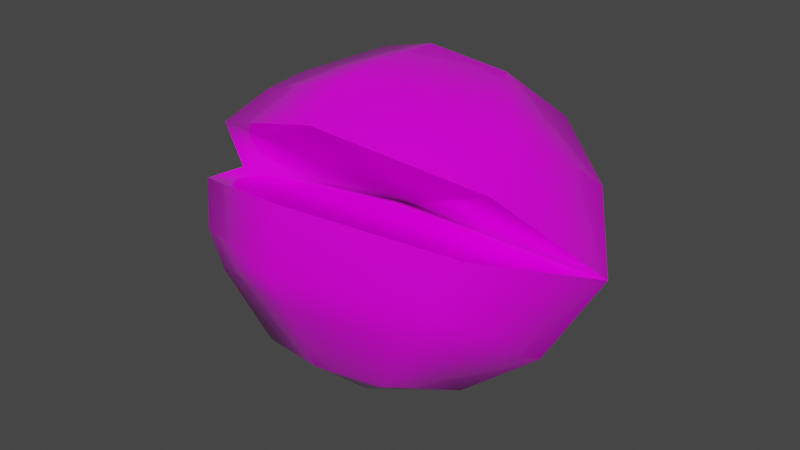 # Source: DekuSeed.blend  (saved by Blender 3.4.6; exported with 4.5.12 LTS)
import bpy
from mathutils import Matrix  # noqa: F401  (used for matrix-valued properties, if any)

bpy.ops.wm.read_factory_settings(use_empty=True)
scene = bpy.context.scene
scene.name = 'Scene'

# ---- collections
col_collection = bpy.data.collections.new('Collection'); scene.collection.children.link(col_collection)

# ---- images (referenced by path relative to the original .blend; pixels are not part of the script)
import os
ASSET_DIR = os.environ.get("B2B_ASSET_DIR", "")  # directory of the original .blend (textures are referenced by path, not embedded)
HERE = os.path.dirname(os.path.abspath(__file__))  # packed textures are extracted next to this script under _unpacked/

def load_image(name, relpath, width, height, colorspace="sRGB"):
    """Load a texture the original file referenced (path relative to the .blend, or extracted next to this script)."""
    p = next((c for c in (os.path.join(HERE, relpath), os.path.join(ASSET_DIR, relpath)) if relpath and os.path.exists(c)), "")
    if p:
        img = bpy.data.images.load(p, check_existing=True)
        img.name = name
    else:  # same state as the original file: an image datablock whose file is absent (Cycles renders it pink)
        img = bpy.data.images.new(name, width, height)
        img.source = "FILE"
        img.filepath = "//" + (relpath or name)
    img.colorspace_settings.name = colorspace
    return img
img_i_ctex52a_0_png = load_image('i_ctex52a_0.png', 'textures/i_ctex52a_0.png', 1024, 1024, 'sRGB')

# ---- materials (node trees are filled in below, after node groups)
mat_material_0119e831 = bpy.data.materials.new('material-0119E831')
mat_material_0119e831.use_transparent_shadow = False
mat_material_0119e831.diffuse_color = (0.64, 0.64, 0.64, 1.0)
mat_material_0119e831.roughness = 1.0

# ---- material node trees
mat_material_0119e831.use_nodes = True; mat_material_0119e831.node_tree.nodes.clear()
_N = mat_material_0119e831.node_tree.nodes; _L = mat_material_0119e831.node_tree.links
n0 = _N.new('ShaderNodeBsdfPrincipled'); n0.name = 'Principled BSDF'; n0.location = (0, 300)
n0.distribution = 'GGX'
n0.subsurface_method = 'RANDOM_WALK_SKIN'
n0.inputs[2].default_value = 0.126
n0.inputs[3].default_value = 1.45
n0.inputs[27].default_value = (0.0, 0.0, 0.0, 1.0)
n0.inputs[28].default_value = 1.0
n1 = _N.new('ShaderNodeOutputMaterial'); n1.name = 'Material Output'; n1.location = (280, 300)
n2 = _N.new('ShaderNodeTexImage'); n2.name = 'Image Texture'; n2.location = (-480, 300)
n2.image = img_i_ctex52a_0_png
_L.new(n2.outputs[0], n0.inputs[0])
_L.new(n0.outputs[0], n1.inputs[0])
n1.is_active_output = True

# ---- world
world_world = bpy.data.worlds.new('World'); scene.world = world_world
world_world.use_nodes = True; world_world.node_tree.nodes.clear()
_N = world_world.node_tree.nodes; _L = world_world.node_tree.links
n0 = _N.new('ShaderNodeOutputWorld'); n0.name = 'World Output'; n0.location = (300, 300)
n1 = _N.new('ShaderNodeBackground'); n1.name = 'Background'; n1.location = (10, 300)
n1.inputs[0].default_value = (0.05088, 0.05088, 0.05088, 1.0)
_L.new(n1.outputs[0], n0.inputs[0])
n0.is_active_output = True
world_world.color = (0.05088, 0.05088, 0.05088)
world_world.use_sun_shadow = False
world_world.sun_shadow_jitter_overblur = 0.0

# ---- meshes
me_dekuseeds_geom_01e929c1_008 = bpy.data.meshes.new('dekuseeds_geom-01E929C1.008')
me_dekuseeds_geom_01e929c1_008.from_pydata([(-0.1054, -0.05851, 0.05948), (-0.0004815, 0.007636, 0.006092), (0.002479, -0.08632, 0.09315), (-0.1556, -0.0007783, -0.008186), (-0.1011, -0.08144, 0.02686), (0.004917, -0.1192, 0.05436), (0.1075, -0.07087, 0.03121), (0.1551, 0.01503, -0.001682), (0.1082, -0.04774, 0.06395), (-0.1101, 0.07566, -0.05945), (-0.09033, 0.09997, -0.01597), (-0.004098, 0.1133, -0.07989), (-0.1556, -0.0007783, -0.008186), (-0.128, 0.04703, 0.03168), (-0.08626, -1.725e-06, 0.0845), (-0.08341, 0.08235, 0.05994), (-0.09479, -0.02733, 0.07694), (-0.1054, -0.05851, 0.05948), (0.002479, -0.08632, 0.09315), (0.0002419, -0.05086, 0.1107), (-0.00166, -0.01433, 0.1135), (-0.00425, 0.03833, 0.1117), (-0.0549, 0.0501, 0.09638), (0.09377, -0.0177, 0.08087), (0.08227, 0.008587, 0.08797), (0.04548, 0.05515, 0.09846), (-0.006665, 0.101, 0.07595), (0.07207, 0.09034, 0.0632), (0.08033, 0.1086, -0.01243), (0.1212, 0.05967, 0.03684), (0.04993, 0.1183, 0.02893), (-0.006931, 0.1307, 0.01535), (-0.005807, 0.1279, -0.03558), (-0.06279, 0.1125, 0.02662), (0.1551, 0.01503, -0.001682), (0.1043, 0.08657, -0.055), (0.1082, -0.04774, 0.06395), (-0.08634, 0.0423, -0.09608), (-0.001722, 0.0779, -0.1095), (-0.05222, 0.00859, -0.1194), (-0.07085, -0.03738, -0.0977), (-0.1101, 0.07566, -0.05945), (-0.004098, 0.1133, -0.07989), (-0.1224, -0.02472, -0.06315), (-0.07479, -0.09558, -0.02884), (-0.08703, -0.0958, -0.001452), (-0.1556, -0.0007783, -0.008186), (-0.1011, -0.08144, 0.02686), (0.004917, -0.1192, 0.05436), (0.006339, -0.1289, 0.01183), (0.006343, -0.1164, -0.01865), (0.0852, -0.08743, -0.02547), (0.1075, -0.07087, 0.03121), (0.0963, -0.08644, 0.002296), (0.1268, -0.01208, -0.058), (0.1551, 0.01503, -0.001682), (0.1043, 0.08657, -0.055), (0.08557, 0.05101, -0.09261), (0.07824, -0.02984, -0.09459), (0.05597, 0.01402, -0.1172), (0.004642, -0.04228, -0.1199), (0.001174, 0.03036, -0.1305), (-0.04318, -0.08572, -0.07648), (0.05475, -0.08069, -0.07442), (0.006297, -0.09478, -0.07185)], [], [(3, 1, 0), (0, 1, 2), (4, 1, 3), (5, 1, 4), (5, 6, 1), (1, 6, 7), (7, 8, 1), (2, 1, 8), (9, 13, 10), (9, 10, 11), (12, 13, 9), (16, 13, 12), (13, 15, 10), (14, 15, 13), (14, 13, 16), (17, 18, 16), (12, 17, 16), (16, 18, 19), (14, 16, 20), (20, 16, 19), (19, 23, 20), (20, 25, 21), (21, 22, 20), (20, 22, 14), (20, 23, 24), (24, 25, 20), (26, 21, 25), (25, 27, 26), (24, 27, 25), (27, 28, 30), (29, 28, 27), (30, 26, 27), (29, 27, 24), (28, 32, 30), (30, 32, 31), (30, 31, 26), (11, 10, 32), (10, 33, 32), (28, 11, 32), (32, 33, 31), (10, 15, 33), (26, 31, 33), (26, 33, 15), (29, 35, 28), (34, 35, 29), (29, 23, 34), (24, 23, 29), (35, 11, 28), (36, 34, 23), (36, 23, 18), (22, 26, 15), (26, 22, 21), (18, 23, 19), (22, 15, 14), (37, 42, 38), (37, 38, 39), (40, 37, 39), (43, 37, 40), (41, 42, 37), (43, 41, 37), (44, 45, 43), (40, 44, 43), (46, 41, 43), (43, 45, 46), (47, 46, 45), (49, 47, 45), (48, 47, 49), (50, 49, 44), (50, 51, 49), (44, 49, 45), (48, 49, 52), (49, 51, 53), (52, 49, 53), (54, 53, 51), (55, 53, 54), (52, 53, 55), (54, 56, 55), (57, 56, 54), (57, 42, 56), (58, 57, 54), (59, 57, 58), (59, 38, 57), (38, 42, 57), (60, 59, 58), (60, 61, 59), (61, 38, 59), (39, 38, 61), (39, 61, 60), (40, 60, 62), (64, 62, 60), (58, 63, 60), (64, 60, 63), (39, 60, 40), (64, 63, 50), (64, 50, 62), (50, 63, 51), (63, 58, 51), (62, 50, 44), (62, 44, 40), (51, 58, 54)])
me_dekuseeds_geom_01e929c1_008.polygons.foreach_set('use_smooth', [True] * 100)
_uv = me_dekuseeds_geom_01e929c1_008.uv_layers.new(name='UVMap')
_uv.uv.foreach_set('vector', [0.31, 0.59, 0.03, 0.59, 0.25, 0.72, 0.25, 0.72, 0.03, 0.59, 0.03, 0.72, 0.25, 0.72, 0.03, 0.59, 0.31, 0.59, 0.03, 0.72, 0.03, 0.59, 0.25, 0.72, 0.03, 0.72, 0.25, 0.72, 0.03, 0.59, 0.03, 0.59, 0.25, 0.72, 0.31, 0.59, 0.31, 0.59, 0.25, 0.72, 0.03, 0.59, 0.03, 0.72, 0.03, 0.59, 0.25, 0.72, 0.69, 0.27, 0.72, 0.38, 0.38, 0.33, 0.69, 0.27, 0.38, 0.33, 0.81, 0.3, 0.97, 0.22, 0.72, 0.38, 0.69, 0.27, 0.62, 0.13, 0.72, 0.38, 0.97, 0.22, 0.72, 0.38, 0.47, 0.47, 0.38, 0.33, 0.53, 0.22, 0.47, 0.47, 0.72, 0.38, 0.53, 0.22, 0.72, 0.38, 0.62, 0.13, 0.72, 0.02, 0.03, 0.02, 0.62, 0.13, 0.97, 0.22, 0.72, 0.02, 0.62, 0.13, 0.62, 0.13, 0.03, 0.02, 0.03, 0.11, 0.53, 0.22, 0.62, 0.13, 0.03, 0.22, 0.03, 0.22, 0.62, 0.13, 0.03, 0.11, 0.03, 0.11, 0.62, 0.13, 0.03, 0.22, 0.03, 0.22, 0.28, 0.38, 0.03, 0.38, 0.03, 0.38, 0.28, 0.38, 0.03, 0.22, 0.03, 0.22, 0.28, 0.38, 0.53, 0.22, 0.03, 0.22, 0.62, 0.13, 0.53, 0.22, 0.53, 0.22, 0.28, 0.38, 0.03, 0.22, 0.03, 0.56, 0.03, 0.38, 0.28, 0.38, 0.28, 0.38, 0.47, 0.47, 0.03, 0.56, 0.53, 0.22, 0.47, 0.47, 0.28, 0.38, 0.47, 0.47, 0.38, 0.33, 0.28, 0.38, 0.72, 0.38, 0.38, 0.33, 0.47, 0.47, 0.28, 0.38, 0.03, 0.56, 0.47, 0.47, 0.72, 0.38, 0.47, 0.47, 0.53, 0.22, 0.38, 0.33, 0.78, 0.38, 0.28, 0.38, 0.28, 0.38, 0.78, 0.38, 0.41, 0.45, 0.28, 0.38, 0.41, 0.45, 0.03, 0.56, 0.81, 0.3, 0.38, 0.33, 0.78, 0.38, 0.38, 0.33, 0.28, 0.38, 0.78, 0.38, 0.38, 0.33, 0.81, 0.3, 0.78, 0.38, 0.78, 0.38, 0.28, 0.38, 0.41, 0.45, 0.38, 0.33, 0.47, 0.47, 0.28, 0.38, 0.03, 0.56, 0.41, 0.45, 0.28, 0.38, 0.03, 0.56, 0.28, 0.38, 0.47, 0.47, 0.72, 0.38, 0.69, 0.27, 0.38, 0.33, 0.97, 0.22, 0.69, 0.27, 0.72, 0.38, 0.72, 0.38, 0.62, 0.13, 0.97, 0.22, 0.53, 0.22, 0.62, 0.13, 0.72, 0.38, 0.69, 0.27, 0.81, 0.3, 0.38, 0.33, 0.72, 0.02, 0.97, 0.22, 0.62, 0.13, 0.72, 0.02, 0.62, 0.13, 0.03, 0.02, 0.28, 0.38, 0.03, 0.56, 0.47, 0.47, 0.03, 0.56, 0.28, 0.38, 0.03, 0.38, 0.03, 0.02, 0.62, 0.13, 0.03, 0.11, 0.28, 0.38, 0.47, 0.47, 0.53, 0.22, 0.69, 0.62, 0.97, 0.75, 0.97, 0.64, 0.69, 0.62, 0.97, 0.64, 0.78, 0.55, 0.69, 0.48, 0.69, 0.62, 0.78, 0.55, 0.41, 0.62, 0.69, 0.62, 0.69, 0.48, 0.56, 0.8, 0.97, 0.75, 0.69, 0.62, 0.41, 0.62, 0.56, 0.8, 0.69, 0.62, 0.62, 0.75, 0.47, 0.84, 0.41, 0.62, 0.69, 0.48, 0.62, 0.75, 0.41, 0.62, 0.03, 0.98, 0.56, 0.8, 0.41, 0.62, 0.41, 0.62, 0.47, 0.84, 0.03, 0.98, 0.47, 0.98, 0.03, 0.98, 0.47, 0.84, 0.97, 0.78, 0.47, 0.98, 0.47, 0.84, 0.97, 0.98, 0.47, 0.98, 0.97, 0.78, 0.97, 0.67, 0.97, 0.78, 0.62, 0.75, 0.97, 0.67, 0.66, 0.64, 0.97, 0.78, 0.62, 0.75, 0.97, 0.78, 0.47, 0.84, 0.97, 0.98, 0.97, 0.78, 0.47, 0.98, 0.97, 0.78, 0.66, 0.64, 0.59, 0.84, 0.47, 0.98, 0.97, 0.78, 0.59, 0.84, 0.41, 0.62, 0.59, 0.84, 0.66, 0.64, 0.03, 0.98, 0.59, 0.84, 0.41, 0.62, 0.47, 0.98, 0.59, 0.84, 0.03, 0.98, 0.41, 0.62, 0.56, 0.8, 0.03, 0.98, 0.69, 0.62, 0.56, 0.8, 0.41, 0.62, 0.69, 0.62, 0.97, 0.75, 0.56, 0.8, 0.69, 0.48, 0.69, 0.62, 0.41, 0.62, 0.78, 0.55, 0.69, 0.62, 0.69, 0.48, 0.78, 0.55, 0.97, 0.64, 0.69, 0.62, 0.97, 0.64, 0.97, 0.75, 0.69, 0.62, 0.97, 0.41, 0.78, 0.55, 0.69, 0.48, 0.97, 0.41, 0.97, 0.53, 0.78, 0.55, 0.97, 0.53, 0.97, 0.64, 0.78, 0.55, 0.78, 0.55, 0.97, 0.64, 0.97, 0.53, 0.78, 0.55, 0.97, 0.53, 0.97, 0.41, 0.69, 0.48, 0.97, 0.41, 0.78, 0.55, 0.97, 0.53, 0.78, 0.55, 0.97, 0.41, 0.69, 0.48, 0.78, 0.55, 0.97, 0.41, 0.97, 0.53, 0.97, 0.41, 0.78, 0.55, 0.78, 0.55, 0.97, 0.41, 0.69, 0.48, 0.97, 0.53, 0.78, 0.55, 0.97, 0.67, 0.97, 0.53, 0.97, 0.67, 0.78, 0.55, 0.97, 0.67, 0.78, 0.55, 0.66, 0.64, 0.78, 0.55, 0.69, 0.48, 0.66, 0.64, 0.78, 0.55, 0.97, 0.67, 0.62, 0.75, 0.78, 0.55, 0.62, 0.75, 0.69, 0.48, 0.66, 0.64, 0.69, 0.48, 0.41, 0.62])
me_dekuseeds_geom_01e929c1_008.materials.append(mat_material_0119e831)
me_dekuseeds_geom_01e929c1_008.update()
me_dekuseeds_geom_01e929c1_008.normals_split_custom_set([tuple(v) for v in zip(*[iter([-0.006015, -0.8316, 0.5554, 0.03333, -0.8651, 0.5004, 0.08177, -0.7012, -0.7082, 0.08177, -0.7012, -0.7082, 0.03333, -0.8651, 0.5004, 0.04957, -0.678, -0.7334, -0.1101, 0.3418, 0.9333, 0.03333, -0.8651, 0.5004, -0.006015, -0.8316, 0.5554, -0.03745, 0.3541, 0.9345, 0.03333, -0.8651, 0.5004, -0.1101, 0.3418, 0.9333, -0.03745, 0.3541, 0.9345, 0.0359, 0.349, 0.9364, 0.03333, -0.8651, 0.5004, 0.03333, -0.8651, 0.5004, 0.0359, 0.349, 0.9364, 0.06716, -0.8285, 0.556, 0.06716, -0.8285, 0.556, 0.01916, -0.7041, -0.7098, 0.03333, -0.8651, 0.5004, 0.04957, -0.678, -0.7334, 0.03333, -0.8651, 0.5004, 0.01916, -0.7041, -0.7098, -0.6703, 0.7299, -0.1339, -0.8347, 0.3793, 0.3993, -0.5779, 0.8145, -0.04987, -0.6703, 0.7299, -0.1339, -0.5779, 0.8145, -0.04987, -0.04129, 0.9467, -0.3195, -0.9107, 0.2384, 0.3373, -0.8347, 0.3793, 0.3993, -0.6703, 0.7299, -0.1339, -0.5971, -0.1468, 0.7886, -0.8347, 0.3793, 0.3993, -0.9107, 0.2384, 0.3373, -0.8347, 0.3793, 0.3993, -0.5695, 0.5904, 0.5719, -0.5779, 0.8145, -0.04987, -0.5543, 0.02814, 0.8319, -0.5695, 0.5904, 0.5719, -0.8347, 0.3793, 0.3993, -0.5543, 0.02814, 0.8319, -0.8347, 0.3793, 0.3993, -0.5971, -0.1468, 0.7886, -0.6361, -0.2005, 0.7451, 0.003228, -0.4262, 0.9046, -0.5971, -0.1468, 0.7886, -0.9107, 0.2384, 0.3373, -0.6361, -0.2005, 0.7451, -0.5971, -0.1468, 0.7886, -0.5971, -0.1468, 0.7886, 0.003228, -0.4262, 0.9046, -0.005799, -0.2855, 0.9583, -0.5543, 0.02814, 0.8319, -0.5971, -0.1468, 0.7886, -0.01861, -0.04272, 0.9989, -0.01861, -0.04272, 0.9989, -0.5971, -0.1468, 0.7886, -0.005799, -0.2855, 0.9583, -0.005799, -0.2855, 0.9583, 0.5754, -0.08666, 0.8132, -0.01861, -0.04272, 0.9989, -0.01861, -0.04272, 0.9989, 0.3213, 0.3334, 0.8863, -0.03125, 0.2245, 0.974, -0.03125, 0.2245, 0.974, -0.3903, 0.298, 0.8711, -0.01861, -0.04272, 0.9989, -0.01861, -0.04272, 0.9989, -0.3903, 0.298, 0.8711, -0.5543, 0.02814, 0.8319, -0.01861, -0.04272, 0.9989, 0.5754, -0.08666, 0.8132, 0.5139, 0.08263, 0.8539, 0.5139, 0.08263, 0.8539, 0.3213, 0.3334, 0.8863, -0.01861, -0.04272, 0.9989, -0.05126, 0.7329, 0.6784, -0.03125, 0.2245, 0.974, 0.3213, 0.3334, 0.8863, 0.3213, 0.3334, 0.8863, 0.4825, 0.6441, 0.5935, -0.05126, 0.7329, 0.6784, 0.5139, 0.08263, 0.8539, 0.4825, 0.6441, 0.5935, 0.3213, 0.3334, 0.8863, 0.4825, 0.6441, 0.5935, 0.4939, 0.8691, -0.0275, 0.3177, 0.9123, 0.2584, 0.7746, 0.4611, 0.4328, 0.4939, 0.8691, -0.0275, 0.4825, 0.6441, 0.5935, 0.3177, 0.9123, 0.2584, -0.05126, 0.7329, 0.6784, 0.4825, 0.6441, 0.5935, 0.7746, 0.4611, 0.4328, 0.4825, 0.6441, 0.5935, 0.5139, 0.08263, 0.8539, 0.4939, 0.8691, -0.0275, -0.04562, 0.9782, -0.2025, 0.3177, 0.9123, 0.2584, 0.3177, 0.9123, 0.2584, -0.04562, 0.9782, -0.2025, -0.05305, 0.9857, 0.1597, 0.3177, 0.9123, 0.2584, -0.05305, 0.9857, 0.1597, -0.05126, 0.7329, 0.6784, -0.04129, 0.9467, -0.3195, -0.5779, 0.8145, -0.04987, -0.04562, 0.9782, -0.2025, -0.5779, 0.8145, -0.04987, -0.4191, 0.8745, 0.2443, -0.04562, 0.9782, -0.2025, 0.4939, 0.8691, -0.0275, -0.04129, 0.9467, -0.3195, -0.04562, 0.9782, -0.2025, -0.04562, 0.9782, -0.2025, -0.4191, 0.8745, 0.2443, -0.05305, 0.9857, 0.1597, -0.5779, 0.8145, -0.04987, -0.5695, 0.5904, 0.5719, -0.4191, 0.8745, 0.2443, -0.05126, 0.7329, 0.6784, -0.05305, 0.9857, 0.1597, -0.4191, 0.8745, 0.2443, -0.05126, 0.7329, 0.6784, -0.4191, 0.8745, 0.2443, -0.5695, 0.5904, 0.5719, 0.7746, 0.4611, 0.4328, 0.5973, 0.7949, -0.1065, 0.4939, 0.8691, -0.0275, 0.8665, 0.3293, 0.3752, 0.5973, 0.7949, -0.1065, 0.7746, 0.4611, 0.4328, 0.7746, 0.4611, 0.4328, 0.5754, -0.08666, 0.8132, 0.8665, 0.3293, 0.3752, 0.5139, 0.08263, 0.8539, 0.5754, -0.08666, 0.8132, 0.7746, 0.4611, 0.4328, 0.5973, 0.7949, -0.1065, -0.04129, 0.9467, -0.3195, 0.4939, 0.8691, -0.0275, 0.6208, -0.1366, 0.772, 0.8665, 0.3293, 0.3752, 0.5754, -0.08666, 0.8132, 0.6208, -0.1366, 0.772, 0.5754, -0.08666, 0.8132, 0.003228, -0.4262, 0.9046, -0.3903, 0.298, 0.8711, -0.05126, 0.7329, 0.6784, -0.5695, 0.5904, 0.5719, -0.05126, 0.7329, 0.6784, -0.3903, 0.298, 0.8711, -0.03125, 0.2245, 0.974, 0.003228, -0.4262, 0.9046, 0.5754, -0.08666, 0.8132, -0.005799, -0.2855, 0.9583, -0.3903, 0.298, 0.8711, -0.5695, 0.5904, 0.5719, -0.5543, 0.02814, 0.8319, -0.5449, 0.2572, -0.7981, -0.01638, 0.6345, -0.7727, -0.01018, 0.5345, -0.8451, -0.5449, 0.2572, -0.7981, -0.01018, 0.5345, -0.8451, -0.3801, -0.00852, -0.9249, -0.4859, -0.396, -0.7792, -0.5449, 0.2572, -0.7981, -0.3801, -0.00852, -0.9249, -0.7634, -0.3122, -0.5654, -0.5449, 0.2572, -0.7981, -0.4859, -0.396, -0.7792, -0.6393, 0.3325, -0.6934, -0.01638, 0.6345, -0.7727, -0.5449, 0.2572, -0.7981, -0.7634, -0.3122, -0.5654, -0.6393, 0.3325, -0.6934, -0.5449, 0.2572, -0.7981, -0.4734, -0.8091, -0.3483, -0.5669, -0.8227, -0.04315, -0.7634, -0.3122, -0.5654, -0.4859, -0.396, -0.7792, -0.4734, -0.8091, -0.3483, -0.7634, -0.3122, -0.5654, -0.8779, -0.267, -0.3974, -0.6393, 0.3325, -0.6934, -0.7634, -0.3122, -0.5654, -0.7634, -0.3122, -0.5654, -0.5669, -0.8227, -0.04315, -0.8779, -0.267, -0.3974, -0.6578, -0.7518, 0.04547, -0.8779, -0.267, -0.3974, -0.5669, -0.8227, -0.04315, 0.05161, -0.9983, -0.02753, -0.6578, -0.7518, 0.04547, -0.5669, -0.8227, -0.04315, 0.04452, -0.9734, 0.2247, -0.6578, -0.7518, 0.04547, 0.05161, -0.9983, -0.02753, 0.05532, -0.9284, -0.3675, 0.05161, -0.9983, -0.02753, -0.4734, -0.8091, -0.3483, 0.05532, -0.9284, -0.3675, 0.5665, -0.7563, -0.3272, 0.05161, -0.9983, -0.02753, -0.4734, -0.8091, -0.3483, 0.05161, -0.9983, -0.02753, -0.5669, -0.8227, -0.04315, 0.04452, -0.9734, 0.2247, 0.05161, -0.9983, -0.02753, 0.7277, -0.6818, 0.07482, 0.05161, -0.9983, -0.02753, 0.5665, -0.7563, -0.3272, 0.6491, -0.7605, -0.01934, 0.7277, -0.6818, 0.07482, 0.05161, -0.9983, -0.02753, 0.6491, -0.7605, -0.01934, 0.8137, -0.2326, -0.5327, 0.6491, -0.7605, -0.01934, 0.5665, -0.7563, -0.3272, 0.9159, -0.1761, -0.3607, 0.6491, -0.7605, -0.01934, 0.8137, -0.2326, -0.5327, 0.7277, -0.6818, 0.07482, 0.6491, -0.7605, -0.01934, 0.9159, -0.1761, -0.3607, 0.8137, -0.2326, -0.5327, 0.6309, 0.3972, -0.6665, 0.9159, -0.1761, -0.3607, 0.5489, 0.3123, -0.7754, 0.6309, 0.3972, -0.6665, 0.8137, -0.2326, -0.5327, 0.5489, 0.3123, -0.7754, -0.01638, 0.6345, -0.7727, 0.6309, 0.3972, -0.6665, 0.5552, -0.3441, -0.7572, 0.5489, 0.3123, -0.7754, 0.8137, -0.2326, -0.5327, 0.4164, 0.03111, -0.9086, 0.5489, 0.3123, -0.7754, 0.5552, -0.3441, -0.7572, 0.4164, 0.03111, -0.9086, -0.01018, 0.5345, -0.8451, 0.5489, 0.3123, -0.7754, -0.01018, 0.5345, -0.8451, -0.01638, 0.6345, -0.7727, 0.5489, 0.3123, -0.7754, 0.04011, -0.416, -0.9085, 0.4164, 0.03111, -0.9086, 0.5552, -0.3441, -0.7572, 0.04011, -0.416, -0.9085, 0.01128, 0.1842, -0.9828, 0.4164, 0.03111, -0.9086, 0.01128, 0.1842, -0.9828, -0.01018, 0.5345, -0.8451, 0.4164, 0.03111, -0.9086, -0.3801, -0.00852, -0.9249, -0.01018, 0.5345, -0.8451, 0.01128, 0.1842, -0.9828, -0.3801, -0.00852, -0.9249, 0.01128, 0.1842, -0.9828, 0.04011, -0.416, -0.9085, -0.4859, -0.396, -0.7792, 0.04011, -0.416, -0.9085, -0.316, -0.7403, -0.5934, 0.05429, -0.8339, -0.5493, -0.316, -0.7403, -0.5934, 0.04011, -0.416, -0.9085, 0.5552, -0.3441, -0.7572, 0.4139, -0.7032, -0.5781, 0.04011, -0.416, -0.9085, 0.05429, -0.8339, -0.5493, 0.04011, -0.416, -0.9085, 0.4139, -0.7032, -0.5781, -0.3801, -0.00852, -0.9249, 0.04011, -0.416, -0.9085, -0.4859, -0.396, -0.7792, 0.05429, -0.8339, -0.5493, 0.4139, -0.7032, -0.5781, 0.05532, -0.9284, -0.3675, 0.05429, -0.8339, -0.5493, 0.05532, -0.9284, -0.3675, -0.316, -0.7403, -0.5934, 0.05532, -0.9284, -0.3675, 0.4139, -0.7032, -0.5781, 0.5665, -0.7563, -0.3272, 0.4139, -0.7032, -0.5781, 0.5552, -0.3441, -0.7572, 0.5665, -0.7563, -0.3272, -0.316, -0.7403, -0.5934, 0.05532, -0.9284, -0.3675, -0.4734, -0.8091, -0.3483, -0.316, -0.7403, -0.5934, -0.4734, -0.8091, -0.3483, -0.4859, -0.396, -0.7792, 0.5665, -0.7563, -0.3272, 0.5552, -0.3441, -0.7572, 0.8137, -0.2326, -0.5327])] * 3)])

# ---- objects
ob_dekuseeds_geom_01e929c1_008 = bpy.data.objects.new('dekuseeds_geom-01E929C1.008', me_dekuseeds_geom_01e929c1_008)

# ---- transforms, parenting, visibility, modifiers, constraints
ob_dekuseeds_geom_01e929c1_008.location = (0.0, 0.0, 0.0)

# ---- collection membership
col_collection.objects.link(ob_dekuseeds_geom_01e929c1_008)

# ---- scene / render settings (as saved in the file)
scene.frame_start = 1; scene.frame_end = 250; scene.frame_set(0)
scene.render.engine = 'BLENDER_EEVEE_NEXT'
scene.cycles.sampling_pattern = 'TABULATED_SOBOL'
scene.cycles.use_light_tree = False
scene.view_settings.view_transform = 'Filmic'
bpy.context.view_layer.update()

# ---- added for rendering (the .blend has no active camera and no usable light): camera, sun
cam_auto = bpy.data.cameras.new('AutoCamera')
cam_auto.lens = 50.0
cam_auto.sensor_width = 36.0
cam_auto.clip_end = 1000.0
ob_auto_camera = bpy.data.objects.new('AutoCamera', cam_auto)
scene.collection.objects.link(ob_auto_camera)
ob_auto_camera.location = (0.437168, -0.523988, 0.341464)
ob_auto_camera.rotation_euler = (1.09748, -7.21219e-08, 0.694738)
scene.camera = ob_auto_camera
light_auto_sun = bpy.data.lights.new('AutoSun', 'SUN')
light_auto_sun.energy = 3.0
light_auto_sun.angle = 0.0523599
ob_auto_sun = bpy.data.objects.new('AutoSun', light_auto_sun)
scene.collection.objects.link(ob_auto_sun)
ob_auto_sun.rotation_euler = (0.872665, 0.174533, 0.523599)
bpy.context.view_layer.update()
